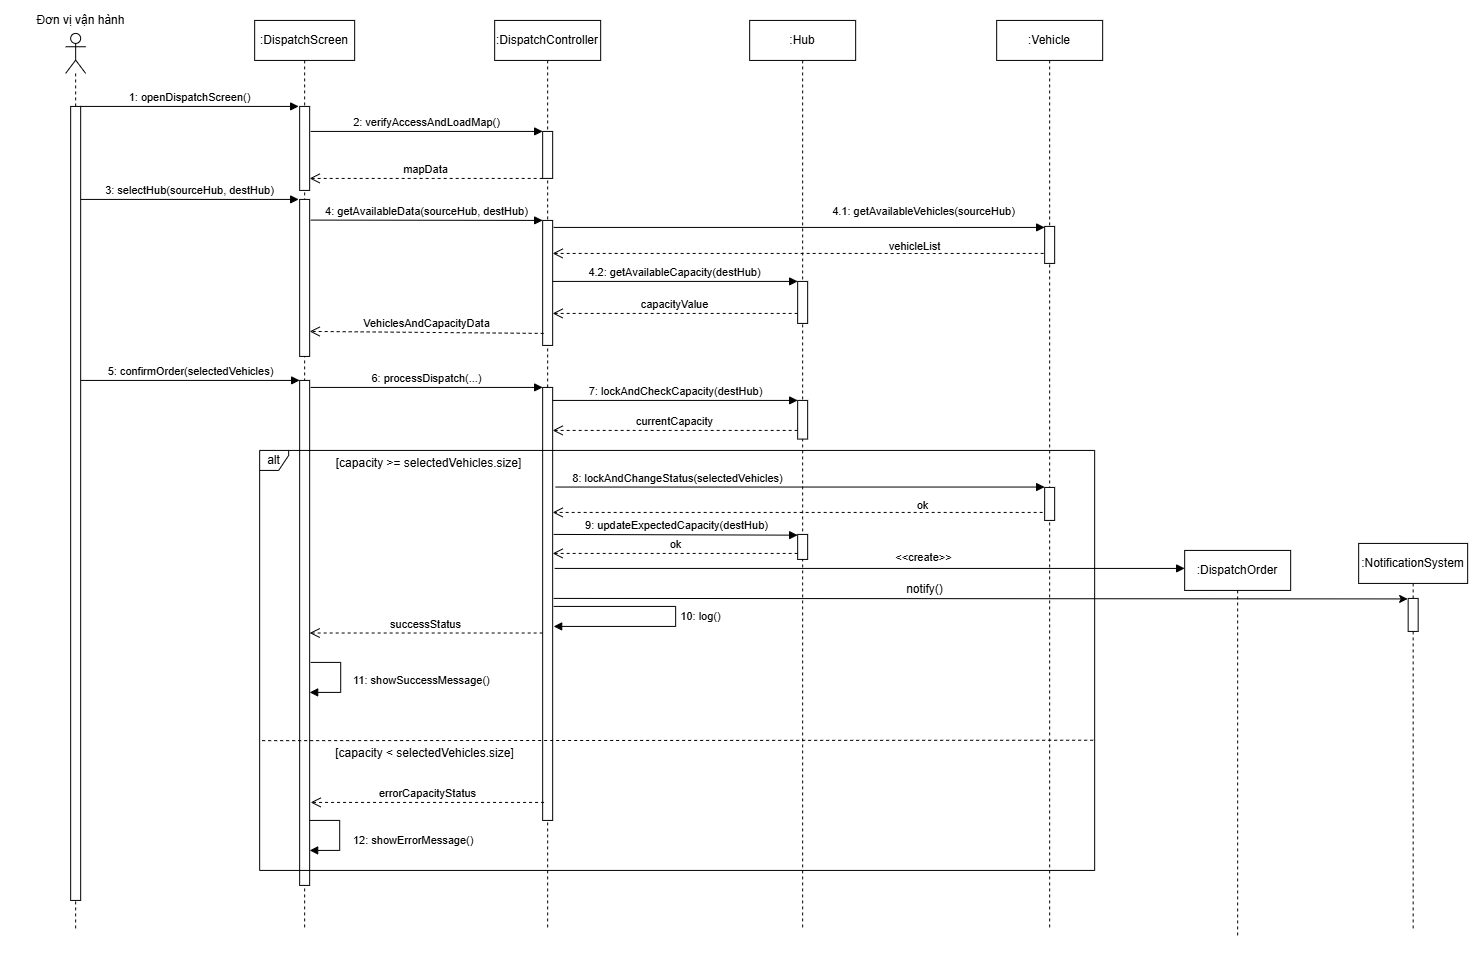

The diagram above was exported from draw.io. Its source (the exported page's mxGraphModel, read from the mxfile embedded in the PNG):
<mxGraphModel dx="6890" dy="7645" grid="1" gridSize="10" guides="1" tooltips="1" connect="1" arrows="1" fold="1" page="1" pageScale="1" pageWidth="850" pageHeight="1100" math="0" shadow="0">
  <root>
    <mxCell id="0" />
    <mxCell id="1" parent="0" />
    <mxCell id="jPJ8Q8OaCHA-rjSfckVJ-1" parent="1" style="shape=umlLifeline;perimeter=lifelinePerimeter;whiteSpace=wrap;html=1;container=1;dropTarget=0;collapsible=0;recursiveResize=0;outlineConnect=0;portConstraint=eastwest;newEdgeStyle={&quot;curved&quot;:0,&quot;rounded&quot;:0};" value=":DispatchScreen" vertex="1">
      <mxGeometry height="910" width="100" x="-4590.840026855469" y="-5869.079986572266" as="geometry" />
    </mxCell>
    <mxCell id="jPJ8Q8OaCHA-rjSfckVJ-2" parent="jPJ8Q8OaCHA-rjSfckVJ-1" style="html=1;points=[[0,0,0,0,5],[0,1,0,0,-5],[1,0,0,0,5],[1,1,0,0,-5]];perimeter=orthogonalPerimeter;outlineConnect=0;targetShapes=umlLifeline;portConstraint=eastwest;newEdgeStyle={&quot;curved&quot;:0,&quot;rounded&quot;:0};" value="" vertex="1">
      <mxGeometry height="84" width="10" x="45" y="86" as="geometry" />
    </mxCell>
    <mxCell id="jPJ8Q8OaCHA-rjSfckVJ-3" parent="jPJ8Q8OaCHA-rjSfckVJ-1" style="html=1;points=[[0,0,0,0,5],[0,1,0,0,-5],[1,0,0,0,5],[1,1,0,0,-5]];perimeter=orthogonalPerimeter;outlineConnect=0;targetShapes=umlLifeline;portConstraint=eastwest;newEdgeStyle={&quot;curved&quot;:0,&quot;rounded&quot;:0};" value="" vertex="1">
      <mxGeometry height="157" width="10" x="45" y="179" as="geometry" />
    </mxCell>
    <mxCell id="jPJ8Q8OaCHA-rjSfckVJ-4" parent="jPJ8Q8OaCHA-rjSfckVJ-1" style="html=1;points=[[0,0,0,0,5],[0,1,0,0,-5],[1,0,0,0,5],[1,1,0,0,-5]];perimeter=orthogonalPerimeter;outlineConnect=0;targetShapes=umlLifeline;portConstraint=eastwest;newEdgeStyle={&quot;curved&quot;:0,&quot;rounded&quot;:0};" value="" vertex="1">
      <mxGeometry height="505" width="10" x="45" y="360" as="geometry" />
    </mxCell>
    <mxCell id="jPJ8Q8OaCHA-rjSfckVJ-5" parent="1" style="shape=umlLifeline;perimeter=lifelinePerimeter;whiteSpace=wrap;html=1;container=1;dropTarget=0;collapsible=0;recursiveResize=0;outlineConnect=0;portConstraint=eastwest;newEdgeStyle={&quot;curved&quot;:0,&quot;rounded&quot;:0};" value=":DispatchController" vertex="1">
      <mxGeometry height="910" width="106" x="-4350.840026855469" y="-5869.079986572266" as="geometry" />
    </mxCell>
    <mxCell id="jPJ8Q8OaCHA-rjSfckVJ-6" parent="jPJ8Q8OaCHA-rjSfckVJ-5" style="html=1;points=[[0,0,0,0,5],[0,1,0,0,-5],[1,0,0,0,5],[1,1,0,0,-5]];perimeter=orthogonalPerimeter;outlineConnect=0;targetShapes=umlLifeline;portConstraint=eastwest;newEdgeStyle={&quot;curved&quot;:0,&quot;rounded&quot;:0};" value="" vertex="1">
      <mxGeometry height="47" width="10" x="48" y="111" as="geometry" />
    </mxCell>
    <mxCell id="jPJ8Q8OaCHA-rjSfckVJ-7" parent="jPJ8Q8OaCHA-rjSfckVJ-5" style="html=1;points=[[0,0,0,0,5],[0,1,0,0,-5],[1,0,0,0,5],[1,1,0,0,-5]];perimeter=orthogonalPerimeter;outlineConnect=0;targetShapes=umlLifeline;portConstraint=eastwest;newEdgeStyle={&quot;curved&quot;:0,&quot;rounded&quot;:0};" value="" vertex="1">
      <mxGeometry height="125" width="10" x="48" y="200" as="geometry" />
    </mxCell>
    <mxCell id="jPJ8Q8OaCHA-rjSfckVJ-8" parent="jPJ8Q8OaCHA-rjSfckVJ-5" style="html=1;points=[[0,0,0,0,5],[0,1,0,0,-5],[1,0,0,0,5],[1,1,0,0,-5]];perimeter=orthogonalPerimeter;outlineConnect=0;targetShapes=umlLifeline;portConstraint=eastwest;newEdgeStyle={&quot;curved&quot;:0,&quot;rounded&quot;:0};" value="" vertex="1">
      <mxGeometry height="433" width="10" x="48" y="367" as="geometry" />
    </mxCell>
    <mxCell id="jPJ8Q8OaCHA-rjSfckVJ-9" parent="1" style="shape=umlLifeline;perimeter=lifelinePerimeter;whiteSpace=wrap;html=1;container=1;dropTarget=0;collapsible=0;recursiveResize=0;outlineConnect=0;portConstraint=eastwest;newEdgeStyle={&quot;curved&quot;:0,&quot;rounded&quot;:0};" value=":Hub" vertex="1">
      <mxGeometry height="910" width="106" x="-4095.8400268554688" y="-5869.079986572266" as="geometry" />
    </mxCell>
    <mxCell id="jPJ8Q8OaCHA-rjSfckVJ-10" parent="jPJ8Q8OaCHA-rjSfckVJ-9" style="html=1;points=[[0,0,0,0,5],[0,1,0,0,-5],[1,0,0,0,5],[1,1,0,0,-5]];perimeter=orthogonalPerimeter;outlineConnect=0;targetShapes=umlLifeline;portConstraint=eastwest;newEdgeStyle={&quot;curved&quot;:0,&quot;rounded&quot;:0};" value="" vertex="1">
      <mxGeometry height="42" width="10" x="48" y="261" as="geometry" />
    </mxCell>
    <mxCell id="jPJ8Q8OaCHA-rjSfckVJ-11" parent="jPJ8Q8OaCHA-rjSfckVJ-9" style="html=1;points=[[0,0,0,0,5],[0,1,0,0,-5],[1,0,0,0,5],[1,1,0,0,-5]];perimeter=orthogonalPerimeter;outlineConnect=0;targetShapes=umlLifeline;portConstraint=eastwest;newEdgeStyle={&quot;curved&quot;:0,&quot;rounded&quot;:0};" value="" vertex="1">
      <mxGeometry height="38.66" width="10" x="48" y="380" as="geometry" />
    </mxCell>
    <mxCell id="jPJ8Q8OaCHA-rjSfckVJ-12" parent="1" style="shape=umlLifeline;perimeter=lifelinePerimeter;whiteSpace=wrap;html=1;container=1;dropTarget=0;collapsible=0;recursiveResize=0;outlineConnect=0;portConstraint=eastwest;newEdgeStyle={&quot;curved&quot;:0,&quot;rounded&quot;:0};" value=":Vehicle" vertex="1">
      <mxGeometry height="910" width="106" x="-3848.8400268554688" y="-5869.079986572266" as="geometry" />
    </mxCell>
    <mxCell id="jPJ8Q8OaCHA-rjSfckVJ-13" parent="jPJ8Q8OaCHA-rjSfckVJ-12" style="html=1;points=[[0,0,0,0,5],[0,1,0,0,-5],[1,0,0,0,5],[1,1,0,0,-5]];perimeter=orthogonalPerimeter;outlineConnect=0;targetShapes=umlLifeline;portConstraint=eastwest;newEdgeStyle={&quot;curved&quot;:0,&quot;rounded&quot;:0};" value="" vertex="1">
      <mxGeometry height="37" width="10" x="48" y="206" as="geometry" />
    </mxCell>
    <mxCell id="jPJ8Q8OaCHA-rjSfckVJ-14" parent="jPJ8Q8OaCHA-rjSfckVJ-12" style="html=1;points=[[0,0,0,0,5],[0,1,0,0,-5],[1,0,0,0,5],[1,1,0,0,-5]];perimeter=orthogonalPerimeter;outlineConnect=0;targetShapes=umlLifeline;portConstraint=eastwest;newEdgeStyle={&quot;curved&quot;:0,&quot;rounded&quot;:0};" value="" vertex="1">
      <mxGeometry height="33" width="10" x="48" y="467" as="geometry" />
    </mxCell>
    <mxCell id="jPJ8Q8OaCHA-rjSfckVJ-15" parent="1" style="shape=umlLifeline;perimeter=lifelinePerimeter;whiteSpace=wrap;html=1;container=1;dropTarget=0;collapsible=0;recursiveResize=0;outlineConnect=0;portConstraint=eastwest;newEdgeStyle={&quot;curved&quot;:0,&quot;rounded&quot;:0};" value=":DispatchOrder" vertex="1">
      <mxGeometry height="387" width="106" x="-3660.8400268554688" y="-5339.079986572266" as="geometry" />
    </mxCell>
    <mxCell id="jPJ8Q8OaCHA-rjSfckVJ-16" edge="1" parent="1" source="jPJ8Q8OaCHA-rjSfckVJ-42" style="html=1;verticalAlign=bottom;endArrow=block;curved=0;rounded=0;" value="1: openDispatchScreen()">
      <mxGeometry relative="1" width="80" x="-0.0005" as="geometry">
        <mxPoint as="offset" />
        <mxPoint x="-4791.840026855469" y="-5783.079986572266" as="sourcePoint" />
        <mxPoint x="-4546.840026855469" y="-5783.079986572266" as="targetPoint" />
      </mxGeometry>
    </mxCell>
    <mxCell id="jPJ8Q8OaCHA-rjSfckVJ-17" edge="1" parent="1" style="html=1;verticalAlign=bottom;endArrow=block;curved=0;rounded=0;" target="jPJ8Q8OaCHA-rjSfckVJ-6" value="2: verifyAccessAndLoadMap()">
      <mxGeometry relative="1" width="80" as="geometry">
        <mxPoint as="offset" />
        <mxPoint x="-4534.840026855469" y="-5758.079986572266" as="sourcePoint" />
        <mxPoint x="-4304.840026855469" y="-5758.079986572266" as="targetPoint" />
      </mxGeometry>
    </mxCell>
    <mxCell id="jPJ8Q8OaCHA-rjSfckVJ-18" edge="1" parent="1" style="html=1;verticalAlign=bottom;endArrow=open;dashed=1;endSize=8;curved=0;rounded=0;" target="jPJ8Q8OaCHA-rjSfckVJ-2" value="mapData">
      <mxGeometry relative="1" x="0.0007" as="geometry">
        <mxPoint as="offset" />
        <mxPoint x="-4302.840026855469" y="-5711.079986572266" as="sourcePoint" />
        <mxPoint x="-4481.840026855469" y="-5711.079986572266" as="targetPoint" />
      </mxGeometry>
    </mxCell>
    <mxCell id="jPJ8Q8OaCHA-rjSfckVJ-19" edge="1" parent="1" source="jPJ8Q8OaCHA-rjSfckVJ-42" style="html=1;verticalAlign=bottom;endArrow=block;curved=0;rounded=0;" value="3: selectHub(sourceHub, destHub)">
      <mxGeometry relative="1" width="80" x="-0.0005" as="geometry">
        <mxPoint as="offset" />
        <mxPoint x="-4773.840026855469" y="-5690.079986572266" as="sourcePoint" />
        <mxPoint x="-4546.840026855469" y="-5690.079986572266" as="targetPoint" />
      </mxGeometry>
    </mxCell>
    <mxCell id="jPJ8Q8OaCHA-rjSfckVJ-20" edge="1" parent="1" style="html=1;verticalAlign=bottom;endArrow=block;curved=0;rounded=0;" target="jPJ8Q8OaCHA-rjSfckVJ-7" value="4: getAvailableData(sourceHub, destHub)">
      <mxGeometry relative="1" width="80" x="0.0002" as="geometry">
        <mxPoint as="offset" />
        <mxPoint x="-4534.840026855469" y="-5669.419986572266" as="sourcePoint" />
        <mxPoint x="-4305.840026855469" y="-5669.419986572266" as="targetPoint" />
      </mxGeometry>
    </mxCell>
    <mxCell id="jPJ8Q8OaCHA-rjSfckVJ-21" edge="1" parent="1" style="html=1;verticalAlign=bottom;endArrow=block;curved=0;rounded=0;" target="jPJ8Q8OaCHA-rjSfckVJ-13" value="4.1: getAvailableVehicles(sourceHub)">
      <mxGeometry relative="1" width="80" x="0.5112" y="7" as="geometry">
        <mxPoint x="-1" as="offset" />
        <mxPoint x="-4291.840026855469" y="-5662.079986572266" as="sourcePoint" />
        <mxPoint x="-4211.840026855469" y="-5662.079986572266" as="targetPoint" />
      </mxGeometry>
    </mxCell>
    <mxCell id="jPJ8Q8OaCHA-rjSfckVJ-22" edge="1" parent="1" style="html=1;verticalAlign=bottom;endArrow=open;dashed=1;endSize=8;curved=0;rounded=0;" target="jPJ8Q8OaCHA-rjSfckVJ-7" value="vehicleList">
      <mxGeometry relative="1" x="-0.4745" y="2" as="geometry">
        <mxPoint as="offset" />
        <mxPoint x="-3801.8400268554688" y="-5636.079986572266" as="sourcePoint" />
        <mxPoint x="-3881.8400268554688" y="-5636.079986572266" as="targetPoint" />
      </mxGeometry>
    </mxCell>
    <mxCell id="jPJ8Q8OaCHA-rjSfckVJ-23" edge="1" parent="1" style="html=1;verticalAlign=bottom;endArrow=block;curved=0;rounded=0;" value="4.2: getAvailableCapacity(destHub)">
      <mxGeometry relative="1" width="80" x="-0.0017" as="geometry">
        <mxPoint as="offset" />
        <mxPoint x="-4292.840026855469" y="-5608.079986572266" as="sourcePoint" />
        <mxPoint x="-4047.8400268554688" y="-5608.079986572266" as="targetPoint" />
      </mxGeometry>
    </mxCell>
    <mxCell id="jPJ8Q8OaCHA-rjSfckVJ-24" edge="1" parent="1" style="html=1;verticalAlign=bottom;endArrow=open;dashed=1;endSize=8;curved=0;rounded=0;" value="capacityValue">
      <mxGeometry relative="1" as="geometry">
        <mxPoint x="-4047.8400268554688" y="-5576.079986572266" as="sourcePoint" />
        <mxPoint x="-4292.840026855469" y="-5576.079986572266" as="targetPoint" />
      </mxGeometry>
    </mxCell>
    <mxCell id="jPJ8Q8OaCHA-rjSfckVJ-25" edge="1" parent="1" style="html=1;verticalAlign=bottom;endArrow=open;dashed=1;endSize=8;curved=0;rounded=0;" value="VehiclesAndCapacityData">
      <mxGeometry relative="1" x="0.0028" as="geometry">
        <mxPoint as="offset" />
        <mxPoint x="-4301.840026855469" y="-5556.079986572266" as="sourcePoint" />
        <mxPoint x="-4535.840026855469" y="-5558.079986572266" as="targetPoint" />
      </mxGeometry>
    </mxCell>
    <mxCell id="jPJ8Q8OaCHA-rjSfckVJ-26" edge="1" parent="1" source="jPJ8Q8OaCHA-rjSfckVJ-42" style="html=1;verticalAlign=bottom;endArrow=block;curved=0;rounded=0;" value="5: confirmOrder(selectedVehicles)">
      <mxGeometry relative="1" width="80" as="geometry">
        <mxPoint x="-4774.840026855469" y="-5509.079986572266" as="sourcePoint" />
        <mxPoint x="-4545.840026855469" y="-5509.079986572266" as="targetPoint" />
      </mxGeometry>
    </mxCell>
    <mxCell id="jPJ8Q8OaCHA-rjSfckVJ-27" edge="1" parent="1" style="html=1;verticalAlign=bottom;endArrow=block;curved=0;rounded=0;" value="6: processDispatch(...)">
      <mxGeometry relative="1" width="80" x="0.0013" as="geometry">
        <mxPoint as="offset" />
        <mxPoint x="-4534.840026855469" y="-5502.079986572266" as="sourcePoint" />
        <mxPoint x="-4302.840026855469" y="-5502.079986572266" as="targetPoint" />
      </mxGeometry>
    </mxCell>
    <mxCell id="jPJ8Q8OaCHA-rjSfckVJ-28" parent="1" style="shape=umlFrame;whiteSpace=wrap;html=1;pointerEvents=0;width=29;height=20;" value="alt" vertex="1">
      <mxGeometry height="420" width="835" x="-4585.840026855469" y="-5439.079986572266" as="geometry" />
    </mxCell>
    <mxCell id="jPJ8Q8OaCHA-rjSfckVJ-29" edge="1" parent="1" source="jPJ8Q8OaCHA-rjSfckVJ-28" style="endArrow=none;dashed=1;html=1;rounded=0;entryX=0.999;entryY=0.69;entryDx=0;entryDy=0;entryPerimeter=0;exitX=0.003;exitY=0.691;exitDx=0;exitDy=0;exitPerimeter=0;" target="jPJ8Q8OaCHA-rjSfckVJ-28" value="">
      <mxGeometry height="50" relative="1" width="50" as="geometry">
        <mxPoint x="-4511.95332131611" y="-5153.081641756739" as="sourcePoint" />
        <mxPoint x="-3750.843026855469" y="-5151.667986572265" as="targetPoint" />
      </mxGeometry>
    </mxCell>
    <mxCell id="jPJ8Q8OaCHA-rjSfckVJ-30" parent="1" style="text;html=1;align=center;verticalAlign=middle;resizable=0;points=[];autosize=1;strokeColor=none;fillColor=none;" value="[capacity &amp;gt;= selectedVehicles.size]" vertex="1">
      <mxGeometry height="26" width="203" x="-4518.952325706044" y="-5439.07577425322" as="geometry" />
    </mxCell>
    <mxCell id="jPJ8Q8OaCHA-rjSfckVJ-31" edge="1" parent="1" source="jPJ8Q8OaCHA-rjSfckVJ-8" style="html=1;verticalAlign=bottom;endArrow=block;curved=0;rounded=0;" value="7: lockAndCheckCapacity(destHub)">
      <mxGeometry relative="1" width="80" x="0.0029" as="geometry">
        <mxPoint as="offset" />
        <mxPoint x="-4285.840026855469" y="-5489.079986572266" as="sourcePoint" />
        <mxPoint x="-4047.8400268554688" y="-5489.084320946378" as="targetPoint" />
      </mxGeometry>
    </mxCell>
    <mxCell id="jPJ8Q8OaCHA-rjSfckVJ-32" edge="1" parent="1" style="html=1;verticalAlign=bottom;endArrow=block;curved=0;rounded=0;" value="8: lockAndChangeStatus(selectedVehicles)">
      <mxGeometry relative="1" width="80" x="-0.501" as="geometry">
        <mxPoint as="offset" />
        <mxPoint x="-4289.840026855469" y="-5402.458924977034" as="sourcePoint" />
        <mxPoint x="-3800.8400268554688" y="-5402.458924977034" as="targetPoint" />
      </mxGeometry>
    </mxCell>
    <mxCell id="jPJ8Q8OaCHA-rjSfckVJ-33" edge="1" parent="1" style="html=1;verticalAlign=bottom;endArrow=block;curved=0;rounded=0;" value="10: log()">
      <mxGeometry relative="1" width="80" x="0.0644" y="25" as="geometry">
        <mxPoint as="offset" />
        <Array as="points">
          <mxPoint x="-4169.840026855469" y="-5283.079986572266" />
          <mxPoint x="-4169.840026855469" y="-5263.079986572266" />
        </Array>
        <mxPoint x="-4291.840026855469" y="-5283.079986572266" as="sourcePoint" />
        <mxPoint x="-4291.840026855469" y="-5263.079986572266" as="targetPoint" />
      </mxGeometry>
    </mxCell>
    <mxCell id="jPJ8Q8OaCHA-rjSfckVJ-34" edge="1" parent="1" style="html=1;verticalAlign=bottom;endArrow=open;dashed=1;endSize=8;curved=0;rounded=0;" target="jPJ8Q8OaCHA-rjSfckVJ-4" value="successStatus">
      <mxGeometry relative="1" as="geometry">
        <mxPoint x="-4302.840026855469" y="-5256.48759372526" as="sourcePoint" />
        <mxPoint x="-4382.840026855469" y="-5256.48759372526" as="targetPoint" />
      </mxGeometry>
    </mxCell>
    <mxCell id="jPJ8Q8OaCHA-rjSfckVJ-35" parent="1" style="text;html=1;align=center;verticalAlign=middle;resizable=0;points=[];autosize=1;strokeColor=none;fillColor=none;" value="[capacity &amp;lt; selectedVehicles.size]" vertex="1">
      <mxGeometry height="26" width="196" x="-4518.950026855469" y="-5149.079986572266" as="geometry" />
    </mxCell>
    <mxCell id="jPJ8Q8OaCHA-rjSfckVJ-36" edge="1" parent="1" style="html=1;verticalAlign=bottom;endArrow=open;dashed=1;endSize=8;curved=0;rounded=0;" value="errorCapacityStatus">
      <mxGeometry relative="1" x="-0.0017" as="geometry">
        <mxPoint as="offset" />
        <mxPoint x="-4301.440026855469" y="-5087.079986572266" as="sourcePoint" />
        <mxPoint x="-4534.840026855469" y="-5087.079986572266" as="targetPoint" />
      </mxGeometry>
    </mxCell>
    <mxCell id="jPJ8Q8OaCHA-rjSfckVJ-37" edge="1" parent="1" style="html=1;verticalAlign=bottom;endArrow=block;curved=0;rounded=0;" value="9: updateExpectedCapacity(destHub)">
      <mxGeometry relative="1" width="80" x="0.007" as="geometry">
        <mxPoint as="offset" />
        <mxPoint x="-4291.840026855469" y="-5355.079194633578" as="sourcePoint" />
        <mxPoint x="-4047.8400268554688" y="-5354.349986572266" as="targetPoint" />
      </mxGeometry>
    </mxCell>
    <mxCell id="jPJ8Q8OaCHA-rjSfckVJ-38" parent="1" style="html=1;points=[[0,0,0,0,5],[0,1,0,0,-5],[1,0,0,0,5],[1,1,0,0,-5]];perimeter=orthogonalPerimeter;outlineConnect=0;targetShapes=umlLifeline;portConstraint=eastwest;newEdgeStyle={&quot;curved&quot;:0,&quot;rounded&quot;:0};" value="" vertex="1">
      <mxGeometry height="25" width="10" x="-4047.8400268554688" y="-5355.079986572266" as="geometry" />
    </mxCell>
    <mxCell id="jPJ8Q8OaCHA-rjSfckVJ-39" connectable="0" parent="1" style="group" value="" vertex="1">
      <mxGeometry height="963" width="106" x="-4845.840026855469" y="-5889.079986572266" as="geometry" />
    </mxCell>
    <mxCell id="jPJ8Q8OaCHA-rjSfckVJ-40" parent="jPJ8Q8OaCHA-rjSfckVJ-39" style="shape=umlLifeline;perimeter=lifelinePerimeter;whiteSpace=wrap;html=1;container=1;dropTarget=0;collapsible=0;recursiveResize=0;outlineConnect=0;portConstraint=eastwest;newEdgeStyle={&quot;curved&quot;:0,&quot;rounded&quot;:0};participant=umlActor;" value="" vertex="1">
      <mxGeometry height="897" width="20" x="66" y="33" as="geometry" />
    </mxCell>
    <mxCell id="jPJ8Q8OaCHA-rjSfckVJ-41" parent="jPJ8Q8OaCHA-rjSfckVJ-39" style="text;html=1;align=center;verticalAlign=middle;resizable=0;points=[];autosize=1;strokeColor=none;fillColor=none;" value="Đơn vị vận hành" vertex="1">
      <mxGeometry height="26" width="106" x="28" y="7" as="geometry" />
    </mxCell>
    <mxCell id="jPJ8Q8OaCHA-rjSfckVJ-42" parent="jPJ8Q8OaCHA-rjSfckVJ-39" style="html=1;points=[[0,0,0,0,5],[0,1,0,0,-5],[1,0,0,0,5],[1,1,0,0,-5]];perimeter=orthogonalPerimeter;outlineConnect=0;targetShapes=umlLifeline;portConstraint=eastwest;newEdgeStyle={&quot;curved&quot;:0,&quot;rounded&quot;:0};" value="" vertex="1">
      <mxGeometry height="794" width="10" x="71" y="106" as="geometry" />
    </mxCell>
    <mxCell id="jPJ8Q8OaCHA-rjSfckVJ-43" edge="1" parent="1" style="html=1;verticalAlign=bottom;endArrow=block;curved=0;rounded=0;" value="&amp;lt;&amp;lt;create&amp;gt;&amp;gt;">
      <mxGeometry relative="1" width="80" x="0.173" y="3" as="geometry">
        <mxPoint y="1" as="offset" />
        <mxPoint x="-4290.840026855469" y="-5321.079986572266" as="sourcePoint" />
        <mxPoint x="-3660.8400268554688" y="-5321.079986572266" as="targetPoint" />
      </mxGeometry>
    </mxCell>
    <mxCell id="jPJ8Q8OaCHA-rjSfckVJ-44" edge="1" parent="1" style="html=1;verticalAlign=bottom;endArrow=open;dashed=1;endSize=8;curved=0;rounded=0;" value="currentCapacity">
      <mxGeometry relative="1" x="0.0003" as="geometry">
        <mxPoint as="offset" />
        <mxPoint x="-4047.8400268554688" y="-5459.079986572266" as="sourcePoint" />
        <mxPoint x="-4292.840026855469" y="-5459.079986572266" as="targetPoint" />
      </mxGeometry>
    </mxCell>
    <mxCell id="jPJ8Q8OaCHA-rjSfckVJ-45" edge="1" parent="1" style="html=1;verticalAlign=bottom;endArrow=open;dashed=1;endSize=8;curved=0;rounded=0;" target="jPJ8Q8OaCHA-rjSfckVJ-8" value="ok">
      <mxGeometry relative="1" x="-0.5122" y="2" as="geometry">
        <mxPoint as="offset" />
        <mxPoint x="-3802.8400268554688" y="-5377.079986572266" as="sourcePoint" />
        <mxPoint x="-4047.8400268554688" y="-5377.079986572266" as="targetPoint" />
      </mxGeometry>
    </mxCell>
    <mxCell id="jPJ8Q8OaCHA-rjSfckVJ-46" edge="1" parent="1" style="html=1;verticalAlign=bottom;endArrow=open;dashed=1;endSize=8;curved=0;rounded=0;" value="ok">
      <mxGeometry relative="1" x="-0.0041" as="geometry">
        <mxPoint as="offset" />
        <mxPoint x="-4047.8400268554688" y="-5336.079986572266" as="sourcePoint" />
        <mxPoint x="-4292.840026855469" y="-5336.079986572266" as="targetPoint" />
      </mxGeometry>
    </mxCell>
    <mxCell id="jPJ8Q8OaCHA-rjSfckVJ-47" connectable="0" parent="1" style="group" value="" vertex="1">
      <mxGeometry height="60" width="35" x="-4539.840026855469" y="-5227.079986572266" as="geometry" />
    </mxCell>
    <mxCell id="jPJ8Q8OaCHA-rjSfckVJ-48" edge="1" parent="jPJ8Q8OaCHA-rjSfckVJ-47" style="html=1;align=left;spacingLeft=2;endArrow=block;rounded=0;edgeStyle=orthogonalEdgeStyle;curved=0;rounded=0;" value="11: showSuccessMessage()">
      <mxGeometry relative="1" x="0.0546" y="9" as="geometry">
        <mxPoint as="offset" />
        <Array as="points">
          <mxPoint x="35" y="30" />
        </Array>
        <mxPoint x="5" as="sourcePoint" />
        <mxPoint x="4" y="30" as="targetPoint" />
      </mxGeometry>
    </mxCell>
    <mxCell id="jPJ8Q8OaCHA-rjSfckVJ-49" connectable="0" parent="1" style="group" value="" vertex="1">
      <mxGeometry height="60" width="35" x="-4545.840026855469" y="-5069.079986572266" as="geometry" />
    </mxCell>
    <mxCell id="jPJ8Q8OaCHA-rjSfckVJ-50" edge="1" parent="jPJ8Q8OaCHA-rjSfckVJ-49" style="html=1;align=left;spacingLeft=2;endArrow=block;rounded=0;edgeStyle=orthogonalEdgeStyle;curved=0;rounded=0;" value="12: showErrorMessage()">
      <mxGeometry relative="1" x="0.1107" y="10" as="geometry">
        <mxPoint as="offset" />
        <Array as="points">
          <mxPoint x="40" />
          <mxPoint x="40" y="30" />
        </Array>
        <mxPoint x="10" as="sourcePoint" />
        <mxPoint x="10" y="30.012195121951663" as="targetPoint" />
      </mxGeometry>
    </mxCell>
    <mxCell id="jPJ8Q8OaCHA-rjSfckVJ-51" parent="1" style="shape=umlLifeline;perimeter=lifelinePerimeter;whiteSpace=wrap;html=1;container=1;dropTarget=0;collapsible=0;recursiveResize=0;outlineConnect=0;portConstraint=eastwest;newEdgeStyle={&quot;curved&quot;:0,&quot;rounded&quot;:0};" value=":NotificationSystem" vertex="1">
      <mxGeometry height="387" width="109" x="-3486.8400268554688" y="-5346.079986572266" as="geometry" />
    </mxCell>
    <mxCell id="jPJ8Q8OaCHA-rjSfckVJ-52" parent="jPJ8Q8OaCHA-rjSfckVJ-51" style="html=1;points=[[0,0,0,0,5],[0,1,0,0,-5],[1,0,0,0,5],[1,1,0,0,-5]];perimeter=orthogonalPerimeter;outlineConnect=0;targetShapes=umlLifeline;portConstraint=eastwest;newEdgeStyle={&quot;curved&quot;:0,&quot;rounded&quot;:0};" value="" vertex="1">
      <mxGeometry height="33" width="10" x="49.5" y="55" as="geometry" />
    </mxCell>
    <mxCell id="jPJ8Q8OaCHA-rjSfckVJ-53" edge="1" parent="1" style="endArrow=classic;html=1;rounded=0;" value="">
      <mxGeometry height="50" relative="1" width="50" as="geometry">
        <mxPoint x="-4291.83859828404" y="-5291.079986572266" as="sourcePoint" />
        <mxPoint x="-3437.83859828404" y="-5290.579986572266" as="targetPoint" />
      </mxGeometry>
    </mxCell>
    <mxCell id="jPJ8Q8OaCHA-rjSfckVJ-54" parent="1" style="text;html=1;align=center;verticalAlign=middle;resizable=0;points=[];autosize=1;strokeColor=none;fillColor=none;" value="notify()" vertex="1">
      <mxGeometry height="26" width="55" x="-3948.8400268554688" y="-5313.079986572266" as="geometry" />
    </mxCell>
  </root>
</mxGraphModel>